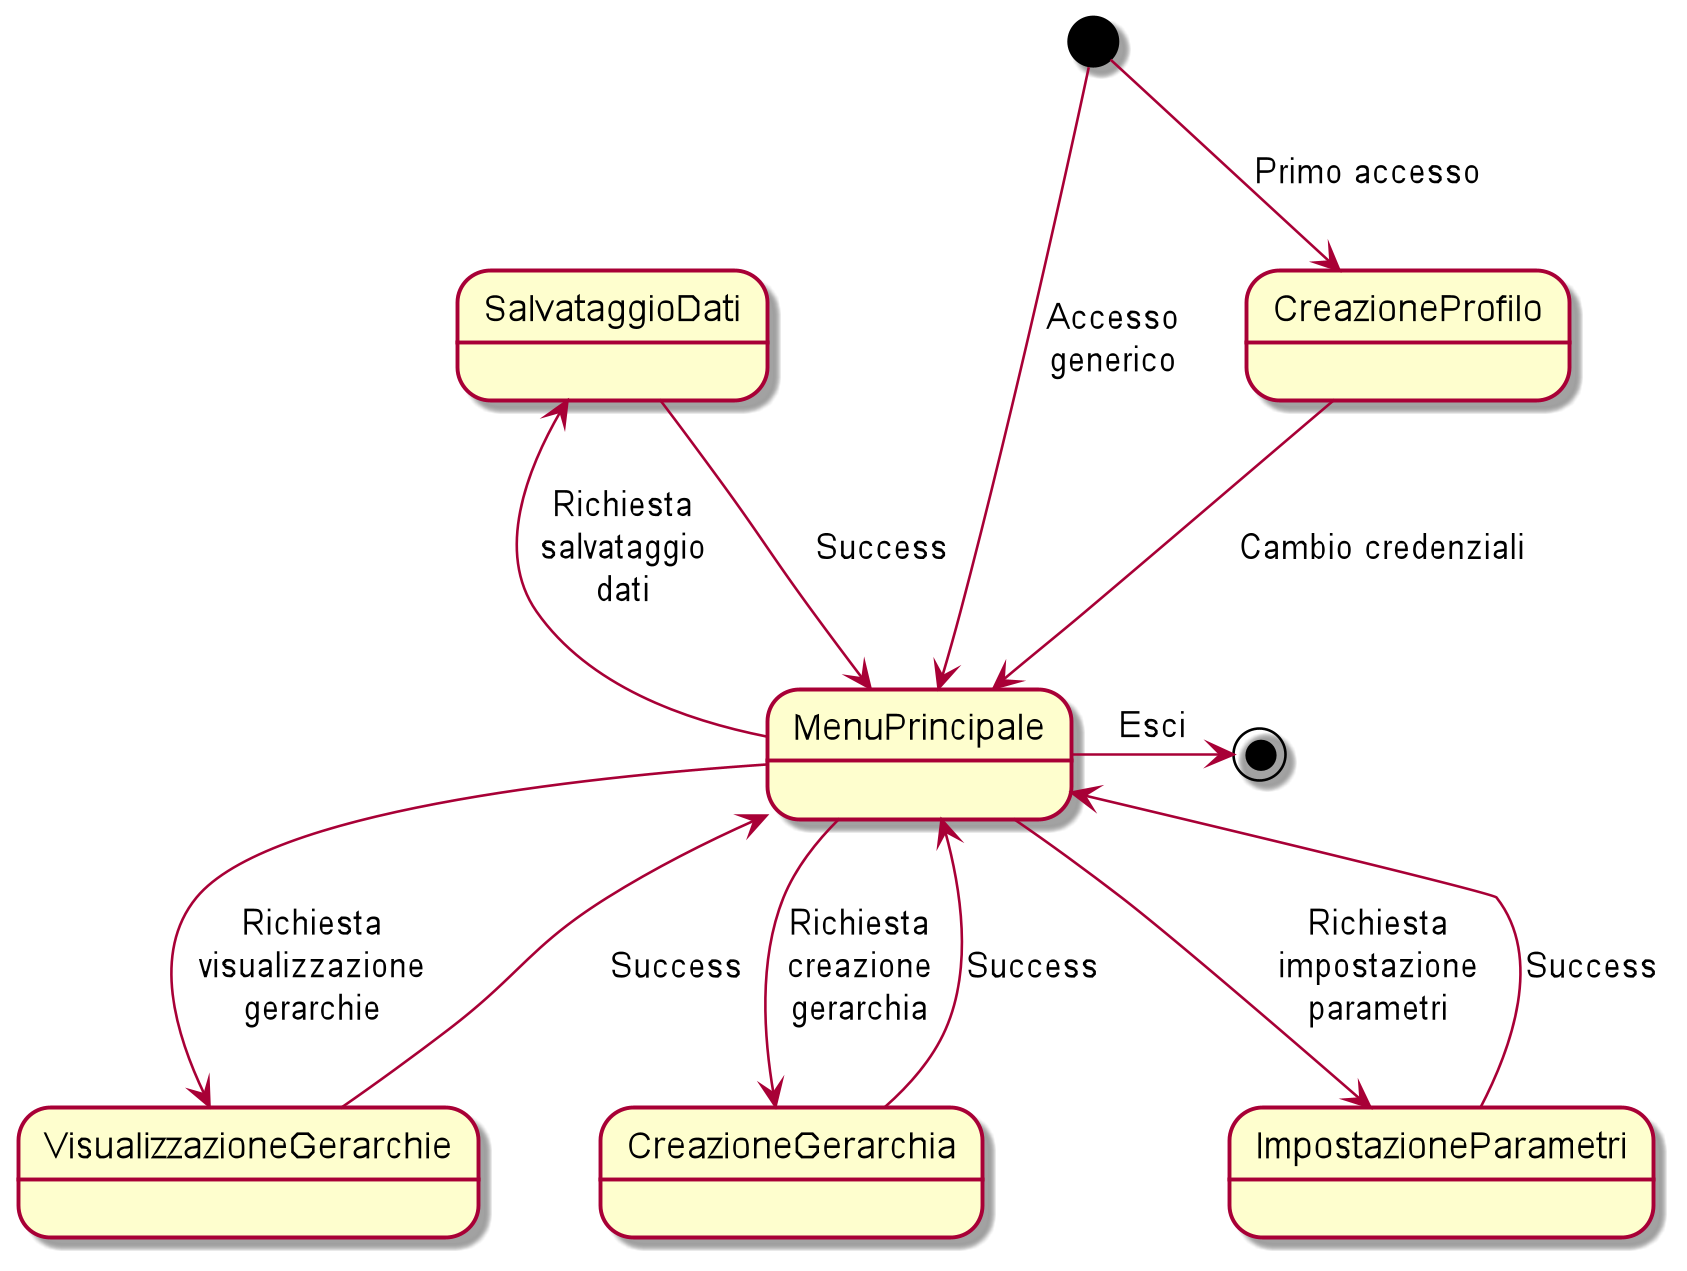

The diagram above was rendered by PlantUML. Its source (embedded in the PNG):
@startuml

scale 350 width
[*] --> CreazioneProfilo : Primo accesso
CreazioneProfilo --> MenuPrincipale: Cambio credenziali
[*] --> MenuPrincipale: Accesso\ngenerico
MenuPrincipale -left-> SalvataggioDati: Richiesta\nsalvataggio\ndati
MenuPrincipale --> VisualizzazioneGerarchie: Richiesta\nvisualizzazione\ngerarchie
SalvataggioDati --> MenuPrincipale: Success
VisualizzazioneGerarchie -right-> MenuPrincipale: Success
MenuPrincipale --> CreazioneGerarchia: Richiesta\ncreazione\ngerarchia
CreazioneGerarchia --> MenuPrincipale: Success
MenuPrincipale --> ImpostazioneParametri: Richiesta\nimpostazione\nparametri
ImpostazioneParametri --> MenuPrincipale: Success

MenuPrincipale -right-> [*]: Esci

@enduml